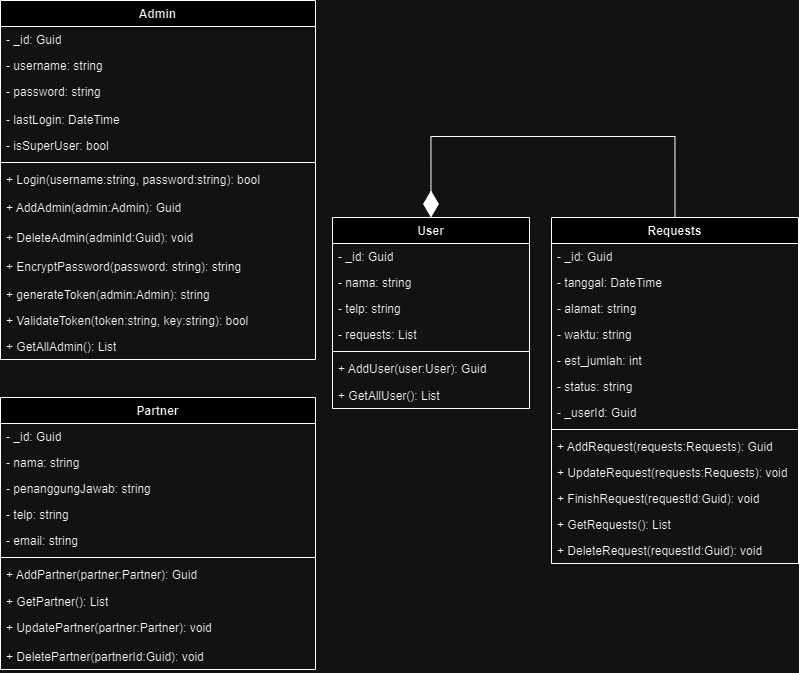

The diagram above was exported from draw.io. Its source (the exported page's mxGraphModel, read from the mxfile embedded in the PNG):
<mxGraphModel dx="638" dy="644" grid="0" gridSize="10" guides="1" tooltips="1" connect="1" arrows="1" fold="1" page="1" pageScale="1" pageWidth="827" pageHeight="1169" math="0" shadow="0">
  <root>
    <mxCell id="0" />
    <mxCell id="1" parent="0" />
    <mxCell id="ho6MLqiJOHWvphnnBdQ2-1" value="Admin" style="swimlane;fontStyle=1;align=center;verticalAlign=top;childLayout=stackLayout;horizontal=1;startSize=26;horizontalStack=0;resizeParent=1;resizeParentMax=0;resizeLast=0;collapsible=1;marginBottom=0;whiteSpace=wrap;html=1;" parent="1" vertex="1">
      <mxGeometry x="17" y="34" width="315" height="359" as="geometry" />
    </mxCell>
    <mxCell id="ho6MLqiJOHWvphnnBdQ2-8" value="- _id: Guid" style="text;strokeColor=none;fillColor=none;align=left;verticalAlign=top;spacingLeft=4;spacingRight=4;overflow=hidden;rotatable=0;points=[[0,0.5],[1,0.5]];portConstraint=eastwest;whiteSpace=wrap;html=1;" parent="ho6MLqiJOHWvphnnBdQ2-1" vertex="1">
      <mxGeometry y="26" width="315" height="26" as="geometry" />
    </mxCell>
    <mxCell id="ho6MLqiJOHWvphnnBdQ2-2" value="- username: string" style="text;strokeColor=none;fillColor=none;align=left;verticalAlign=top;spacingLeft=4;spacingRight=4;overflow=hidden;rotatable=0;points=[[0,0.5],[1,0.5]];portConstraint=eastwest;whiteSpace=wrap;html=1;" parent="ho6MLqiJOHWvphnnBdQ2-1" vertex="1">
      <mxGeometry y="52" width="315" height="26" as="geometry" />
    </mxCell>
    <mxCell id="ho6MLqiJOHWvphnnBdQ2-5" value="- password: string" style="text;strokeColor=none;fillColor=none;align=left;verticalAlign=top;spacingLeft=4;spacingRight=4;overflow=hidden;rotatable=0;points=[[0,0.5],[1,0.5]];portConstraint=eastwest;whiteSpace=wrap;html=1;" parent="ho6MLqiJOHWvphnnBdQ2-1" vertex="1">
      <mxGeometry y="78" width="315" height="28" as="geometry" />
    </mxCell>
    <mxCell id="ho6MLqiJOHWvphnnBdQ2-6" value="- lastLogin: DateTime" style="text;strokeColor=none;fillColor=none;align=left;verticalAlign=top;spacingLeft=4;spacingRight=4;overflow=hidden;rotatable=0;points=[[0,0.5],[1,0.5]];portConstraint=eastwest;whiteSpace=wrap;html=1;" parent="ho6MLqiJOHWvphnnBdQ2-1" vertex="1">
      <mxGeometry y="106" width="315" height="26" as="geometry" />
    </mxCell>
    <mxCell id="ho6MLqiJOHWvphnnBdQ2-10" value="- isSuperUser: bool" style="text;strokeColor=none;fillColor=none;align=left;verticalAlign=top;spacingLeft=4;spacingRight=4;overflow=hidden;rotatable=0;points=[[0,0.5],[1,0.5]];portConstraint=eastwest;whiteSpace=wrap;html=1;" parent="ho6MLqiJOHWvphnnBdQ2-1" vertex="1">
      <mxGeometry y="132" width="315" height="26" as="geometry" />
    </mxCell>
    <mxCell id="ho6MLqiJOHWvphnnBdQ2-3" value="" style="line;strokeWidth=1;fillColor=none;align=left;verticalAlign=middle;spacingTop=-1;spacingLeft=3;spacingRight=3;rotatable=0;labelPosition=right;points=[];portConstraint=eastwest;strokeColor=inherit;" parent="ho6MLqiJOHWvphnnBdQ2-1" vertex="1">
      <mxGeometry y="158" width="315" height="8" as="geometry" />
    </mxCell>
    <mxCell id="dkxpVPz2rjerG_n5Xo9f-4" value="+ Login(username:string, password:string): bool" style="text;strokeColor=none;fillColor=none;align=left;verticalAlign=top;spacingLeft=4;spacingRight=4;overflow=hidden;rotatable=0;points=[[0,0.5],[1,0.5]];portConstraint=eastwest;whiteSpace=wrap;html=1;" parent="ho6MLqiJOHWvphnnBdQ2-1" vertex="1">
      <mxGeometry y="166" width="315" height="28" as="geometry" />
    </mxCell>
    <mxCell id="Lo-lrXOjbIuZz3t9eMCt-1" value="+ AddAdmin(admin:Admin): Guid" style="text;strokeColor=none;fillColor=none;align=left;verticalAlign=top;spacingLeft=4;spacingRight=4;overflow=hidden;rotatable=0;points=[[0,0.5],[1,0.5]];portConstraint=eastwest;whiteSpace=wrap;html=1;" parent="ho6MLqiJOHWvphnnBdQ2-1" vertex="1">
      <mxGeometry y="194" width="315" height="30" as="geometry" />
    </mxCell>
    <mxCell id="Lo-lrXOjbIuZz3t9eMCt-2" value="+ DeleteAdmin(adminId:Guid): void" style="text;strokeColor=none;fillColor=none;align=left;verticalAlign=top;spacingLeft=4;spacingRight=4;overflow=hidden;rotatable=0;points=[[0,0.5],[1,0.5]];portConstraint=eastwest;whiteSpace=wrap;html=1;" parent="ho6MLqiJOHWvphnnBdQ2-1" vertex="1">
      <mxGeometry y="224" width="315" height="29" as="geometry" />
    </mxCell>
    <mxCell id="Lo-lrXOjbIuZz3t9eMCt-3" value="+ EncryptPassword(password: string): string" style="text;strokeColor=none;fillColor=none;align=left;verticalAlign=top;spacingLeft=4;spacingRight=4;overflow=hidden;rotatable=0;points=[[0,0.5],[1,0.5]];portConstraint=eastwest;whiteSpace=wrap;html=1;" parent="ho6MLqiJOHWvphnnBdQ2-1" vertex="1">
      <mxGeometry y="253" width="315" height="28" as="geometry" />
    </mxCell>
    <mxCell id="Lo-lrXOjbIuZz3t9eMCt-5" value="+ generateToken(admin:Admin): string" style="text;strokeColor=none;fillColor=none;align=left;verticalAlign=top;spacingLeft=4;spacingRight=4;overflow=hidden;rotatable=0;points=[[0,0.5],[1,0.5]];portConstraint=eastwest;whiteSpace=wrap;html=1;" parent="ho6MLqiJOHWvphnnBdQ2-1" vertex="1">
      <mxGeometry y="281" width="315" height="26" as="geometry" />
    </mxCell>
    <mxCell id="-9YAe3qqJyOk6lA5ku3Q-5" value="+ ValidateToken(token:string, key:string): bool" style="text;strokeColor=none;fillColor=none;align=left;verticalAlign=top;spacingLeft=4;spacingRight=4;overflow=hidden;rotatable=0;points=[[0,0.5],[1,0.5]];portConstraint=eastwest;whiteSpace=wrap;html=1;" vertex="1" parent="ho6MLqiJOHWvphnnBdQ2-1">
      <mxGeometry y="307" width="315" height="26" as="geometry" />
    </mxCell>
    <mxCell id="-9YAe3qqJyOk6lA5ku3Q-6" value="+ GetAllAdmin(): List" style="text;strokeColor=none;fillColor=none;align=left;verticalAlign=top;spacingLeft=4;spacingRight=4;overflow=hidden;rotatable=0;points=[[0,0.5],[1,0.5]];portConstraint=eastwest;whiteSpace=wrap;html=1;" vertex="1" parent="ho6MLqiJOHWvphnnBdQ2-1">
      <mxGeometry y="333" width="315" height="26" as="geometry" />
    </mxCell>
    <mxCell id="2dIrq-bHuluxvoE8fCdT-1" value="User" style="swimlane;fontStyle=1;align=center;verticalAlign=top;childLayout=stackLayout;horizontal=1;startSize=26;horizontalStack=0;resizeParent=1;resizeParentMax=0;resizeLast=0;collapsible=1;marginBottom=0;whiteSpace=wrap;html=1;" parent="1" vertex="1">
      <mxGeometry x="349" y="251" width="197" height="191" as="geometry" />
    </mxCell>
    <mxCell id="2dIrq-bHuluxvoE8fCdT-2" value="- _id: Guid" style="text;strokeColor=none;fillColor=none;align=left;verticalAlign=top;spacingLeft=4;spacingRight=4;overflow=hidden;rotatable=0;points=[[0,0.5],[1,0.5]];portConstraint=eastwest;whiteSpace=wrap;html=1;" parent="2dIrq-bHuluxvoE8fCdT-1" vertex="1">
      <mxGeometry y="26" width="197" height="26" as="geometry" />
    </mxCell>
    <mxCell id="2dIrq-bHuluxvoE8fCdT-3" value="- nama: string" style="text;strokeColor=none;fillColor=none;align=left;verticalAlign=top;spacingLeft=4;spacingRight=4;overflow=hidden;rotatable=0;points=[[0,0.5],[1,0.5]];portConstraint=eastwest;whiteSpace=wrap;html=1;" parent="2dIrq-bHuluxvoE8fCdT-1" vertex="1">
      <mxGeometry y="52" width="197" height="26" as="geometry" />
    </mxCell>
    <mxCell id="2dIrq-bHuluxvoE8fCdT-4" value="- telp: string" style="text;strokeColor=none;fillColor=none;align=left;verticalAlign=top;spacingLeft=4;spacingRight=4;overflow=hidden;rotatable=0;points=[[0,0.5],[1,0.5]];portConstraint=eastwest;whiteSpace=wrap;html=1;" parent="2dIrq-bHuluxvoE8fCdT-1" vertex="1">
      <mxGeometry y="78" width="197" height="26" as="geometry" />
    </mxCell>
    <mxCell id="dkxpVPz2rjerG_n5Xo9f-1" value="- requests: List" style="text;strokeColor=none;fillColor=none;align=left;verticalAlign=top;spacingLeft=4;spacingRight=4;overflow=hidden;rotatable=0;points=[[0,0.5],[1,0.5]];portConstraint=eastwest;whiteSpace=wrap;html=1;" parent="2dIrq-bHuluxvoE8fCdT-1" vertex="1">
      <mxGeometry y="104" width="197" height="26" as="geometry" />
    </mxCell>
    <mxCell id="2dIrq-bHuluxvoE8fCdT-7" value="" style="line;strokeWidth=1;fillColor=none;align=left;verticalAlign=middle;spacingTop=-1;spacingLeft=3;spacingRight=3;rotatable=0;labelPosition=right;points=[];portConstraint=eastwest;strokeColor=inherit;" parent="2dIrq-bHuluxvoE8fCdT-1" vertex="1">
      <mxGeometry y="130" width="197" height="8" as="geometry" />
    </mxCell>
    <mxCell id="Lo-lrXOjbIuZz3t9eMCt-11" value="+ AddUser(user:User): Guid" style="text;strokeColor=none;fillColor=none;align=left;verticalAlign=top;spacingLeft=4;spacingRight=4;overflow=hidden;rotatable=0;points=[[0,0.5],[1,0.5]];portConstraint=eastwest;whiteSpace=wrap;html=1;" parent="2dIrq-bHuluxvoE8fCdT-1" vertex="1">
      <mxGeometry y="138" width="197" height="27" as="geometry" />
    </mxCell>
    <mxCell id="Lo-lrXOjbIuZz3t9eMCt-12" value="+ GetAllUser(): List" style="text;strokeColor=none;fillColor=none;align=left;verticalAlign=top;spacingLeft=4;spacingRight=4;overflow=hidden;rotatable=0;points=[[0,0.5],[1,0.5]];portConstraint=eastwest;whiteSpace=wrap;html=1;" parent="2dIrq-bHuluxvoE8fCdT-1" vertex="1">
      <mxGeometry y="165" width="197" height="26" as="geometry" />
    </mxCell>
    <mxCell id="2dIrq-bHuluxvoE8fCdT-8" value="Requests" style="swimlane;fontStyle=1;align=center;verticalAlign=top;childLayout=stackLayout;horizontal=1;startSize=26;horizontalStack=0;resizeParent=1;resizeParentMax=0;resizeLast=0;collapsible=1;marginBottom=0;whiteSpace=wrap;html=1;" parent="1" vertex="1">
      <mxGeometry x="568" y="251" width="247" height="346" as="geometry" />
    </mxCell>
    <mxCell id="2dIrq-bHuluxvoE8fCdT-35" value="- _id: Guid" style="text;strokeColor=none;fillColor=none;align=left;verticalAlign=top;spacingLeft=4;spacingRight=4;overflow=hidden;rotatable=0;points=[[0,0.5],[1,0.5]];portConstraint=eastwest;whiteSpace=wrap;html=1;" parent="2dIrq-bHuluxvoE8fCdT-8" vertex="1">
      <mxGeometry y="26" width="247" height="26" as="geometry" />
    </mxCell>
    <mxCell id="2dIrq-bHuluxvoE8fCdT-33" value="- tanggal: DateTime" style="text;strokeColor=none;fillColor=none;align=left;verticalAlign=top;spacingLeft=4;spacingRight=4;overflow=hidden;rotatable=0;points=[[0,0.5],[1,0.5]];portConstraint=eastwest;whiteSpace=wrap;html=1;" parent="2dIrq-bHuluxvoE8fCdT-8" vertex="1">
      <mxGeometry y="52" width="247" height="26" as="geometry" />
    </mxCell>
    <mxCell id="2dIrq-bHuluxvoE8fCdT-10" value="- alamat: string" style="text;strokeColor=none;fillColor=none;align=left;verticalAlign=top;spacingLeft=4;spacingRight=4;overflow=hidden;rotatable=0;points=[[0,0.5],[1,0.5]];portConstraint=eastwest;whiteSpace=wrap;html=1;" parent="2dIrq-bHuluxvoE8fCdT-8" vertex="1">
      <mxGeometry y="78" width="247" height="26" as="geometry" />
    </mxCell>
    <mxCell id="2dIrq-bHuluxvoE8fCdT-11" value="- waktu: string" style="text;strokeColor=none;fillColor=none;align=left;verticalAlign=top;spacingLeft=4;spacingRight=4;overflow=hidden;rotatable=0;points=[[0,0.5],[1,0.5]];portConstraint=eastwest;whiteSpace=wrap;html=1;" parent="2dIrq-bHuluxvoE8fCdT-8" vertex="1">
      <mxGeometry y="104" width="247" height="26" as="geometry" />
    </mxCell>
    <mxCell id="2dIrq-bHuluxvoE8fCdT-19" value="- est_jumlah: int" style="text;strokeColor=none;fillColor=none;align=left;verticalAlign=top;spacingLeft=4;spacingRight=4;overflow=hidden;rotatable=0;points=[[0,0.5],[1,0.5]];portConstraint=eastwest;whiteSpace=wrap;html=1;" parent="2dIrq-bHuluxvoE8fCdT-8" vertex="1">
      <mxGeometry y="130" width="247" height="26" as="geometry" />
    </mxCell>
    <mxCell id="2dIrq-bHuluxvoE8fCdT-36" value="- status: string" style="text;strokeColor=none;fillColor=none;align=left;verticalAlign=top;spacingLeft=4;spacingRight=4;overflow=hidden;rotatable=0;points=[[0,0.5],[1,0.5]];portConstraint=eastwest;whiteSpace=wrap;html=1;" parent="2dIrq-bHuluxvoE8fCdT-8" vertex="1">
      <mxGeometry y="156" width="247" height="26" as="geometry" />
    </mxCell>
    <mxCell id="-9YAe3qqJyOk6lA5ku3Q-10" value="- _userId: Guid" style="text;strokeColor=none;fillColor=none;align=left;verticalAlign=top;spacingLeft=4;spacingRight=4;overflow=hidden;rotatable=0;points=[[0,0.5],[1,0.5]];portConstraint=eastwest;whiteSpace=wrap;html=1;" vertex="1" parent="2dIrq-bHuluxvoE8fCdT-8">
      <mxGeometry y="182" width="247" height="26" as="geometry" />
    </mxCell>
    <mxCell id="2dIrq-bHuluxvoE8fCdT-12" value="" style="line;strokeWidth=1;fillColor=none;align=left;verticalAlign=middle;spacingTop=-1;spacingLeft=3;spacingRight=3;rotatable=0;labelPosition=right;points=[];portConstraint=eastwest;strokeColor=inherit;" parent="2dIrq-bHuluxvoE8fCdT-8" vertex="1">
      <mxGeometry y="208" width="247" height="8" as="geometry" />
    </mxCell>
    <mxCell id="Lo-lrXOjbIuZz3t9eMCt-13" value="+ AddRequest(requests:Requests): Guid" style="text;strokeColor=none;fillColor=none;align=left;verticalAlign=top;spacingLeft=4;spacingRight=4;overflow=hidden;rotatable=0;points=[[0,0.5],[1,0.5]];portConstraint=eastwest;whiteSpace=wrap;html=1;" parent="2dIrq-bHuluxvoE8fCdT-8" vertex="1">
      <mxGeometry y="216" width="247" height="26" as="geometry" />
    </mxCell>
    <mxCell id="Lo-lrXOjbIuZz3t9eMCt-14" value="+ UpdateRequest(requests:Requests): void" style="text;strokeColor=none;fillColor=none;align=left;verticalAlign=top;spacingLeft=4;spacingRight=4;overflow=hidden;rotatable=0;points=[[0,0.5],[1,0.5]];portConstraint=eastwest;whiteSpace=wrap;html=1;" parent="2dIrq-bHuluxvoE8fCdT-8" vertex="1">
      <mxGeometry y="242" width="247" height="26" as="geometry" />
    </mxCell>
    <mxCell id="Lo-lrXOjbIuZz3t9eMCt-15" value="+ FinishRequest(requestId:Guid): void" style="text;strokeColor=none;fillColor=none;align=left;verticalAlign=top;spacingLeft=4;spacingRight=4;overflow=hidden;rotatable=0;points=[[0,0.5],[1,0.5]];portConstraint=eastwest;whiteSpace=wrap;html=1;" parent="2dIrq-bHuluxvoE8fCdT-8" vertex="1">
      <mxGeometry y="268" width="247" height="26" as="geometry" />
    </mxCell>
    <mxCell id="Lo-lrXOjbIuZz3t9eMCt-16" value="+ GetRequests(): List" style="text;strokeColor=none;fillColor=none;align=left;verticalAlign=top;spacingLeft=4;spacingRight=4;overflow=hidden;rotatable=0;points=[[0,0.5],[1,0.5]];portConstraint=eastwest;whiteSpace=wrap;html=1;" parent="2dIrq-bHuluxvoE8fCdT-8" vertex="1">
      <mxGeometry y="294" width="247" height="26" as="geometry" />
    </mxCell>
    <mxCell id="0ZHP7-GRunIPFqeBScvo-4" value="+ DeleteRequest(requestId:Guid): void" style="text;strokeColor=none;fillColor=none;align=left;verticalAlign=top;spacingLeft=4;spacingRight=4;overflow=hidden;rotatable=0;points=[[0,0.5],[1,0.5]];portConstraint=eastwest;whiteSpace=wrap;html=1;" vertex="1" parent="2dIrq-bHuluxvoE8fCdT-8">
      <mxGeometry y="320" width="247" height="26" as="geometry" />
    </mxCell>
    <mxCell id="2dIrq-bHuluxvoE8fCdT-21" value="Partner" style="swimlane;fontStyle=1;align=center;verticalAlign=top;childLayout=stackLayout;horizontal=1;startSize=26;horizontalStack=0;resizeParent=1;resizeParentMax=0;resizeLast=0;collapsible=1;marginBottom=0;whiteSpace=wrap;html=1;" parent="1" vertex="1">
      <mxGeometry x="17" y="431" width="315" height="272" as="geometry" />
    </mxCell>
    <mxCell id="2dIrq-bHuluxvoE8fCdT-34" value="- _id: Guid" style="text;strokeColor=none;fillColor=none;align=left;verticalAlign=top;spacingLeft=4;spacingRight=4;overflow=hidden;rotatable=0;points=[[0,0.5],[1,0.5]];portConstraint=eastwest;whiteSpace=wrap;html=1;" parent="2dIrq-bHuluxvoE8fCdT-21" vertex="1">
      <mxGeometry y="26" width="315" height="26" as="geometry" />
    </mxCell>
    <mxCell id="2dIrq-bHuluxvoE8fCdT-22" value="- nama: string" style="text;strokeColor=none;fillColor=none;align=left;verticalAlign=top;spacingLeft=4;spacingRight=4;overflow=hidden;rotatable=0;points=[[0,0.5],[1,0.5]];portConstraint=eastwest;whiteSpace=wrap;html=1;" parent="2dIrq-bHuluxvoE8fCdT-21" vertex="1">
      <mxGeometry y="52" width="315" height="26" as="geometry" />
    </mxCell>
    <mxCell id="2dIrq-bHuluxvoE8fCdT-23" value="- penanggungJawab: string" style="text;strokeColor=none;fillColor=none;align=left;verticalAlign=top;spacingLeft=4;spacingRight=4;overflow=hidden;rotatable=0;points=[[0,0.5],[1,0.5]];portConstraint=eastwest;whiteSpace=wrap;html=1;" parent="2dIrq-bHuluxvoE8fCdT-21" vertex="1">
      <mxGeometry y="78" width="315" height="26" as="geometry" />
    </mxCell>
    <mxCell id="2dIrq-bHuluxvoE8fCdT-24" value="- telp: string" style="text;strokeColor=none;fillColor=none;align=left;verticalAlign=top;spacingLeft=4;spacingRight=4;overflow=hidden;rotatable=0;points=[[0,0.5],[1,0.5]];portConstraint=eastwest;whiteSpace=wrap;html=1;" parent="2dIrq-bHuluxvoE8fCdT-21" vertex="1">
      <mxGeometry y="104" width="315" height="26" as="geometry" />
    </mxCell>
    <mxCell id="2dIrq-bHuluxvoE8fCdT-25" value="- email: string" style="text;strokeColor=none;fillColor=none;align=left;verticalAlign=top;spacingLeft=4;spacingRight=4;overflow=hidden;rotatable=0;points=[[0,0.5],[1,0.5]];portConstraint=eastwest;whiteSpace=wrap;html=1;" parent="2dIrq-bHuluxvoE8fCdT-21" vertex="1">
      <mxGeometry y="130" width="315" height="26" as="geometry" />
    </mxCell>
    <mxCell id="2dIrq-bHuluxvoE8fCdT-32" value="" style="line;strokeWidth=1;fillColor=none;align=left;verticalAlign=middle;spacingTop=-1;spacingLeft=3;spacingRight=3;rotatable=0;labelPosition=right;points=[];portConstraint=eastwest;strokeColor=inherit;" parent="2dIrq-bHuluxvoE8fCdT-21" vertex="1">
      <mxGeometry y="156" width="315" height="8" as="geometry" />
    </mxCell>
    <mxCell id="Lo-lrXOjbIuZz3t9eMCt-6" value="+ AddPartner(partner:Partner): Guid" style="text;strokeColor=none;fillColor=none;align=left;verticalAlign=top;spacingLeft=4;spacingRight=4;overflow=hidden;rotatable=0;points=[[0,0.5],[1,0.5]];portConstraint=eastwest;whiteSpace=wrap;html=1;" parent="2dIrq-bHuluxvoE8fCdT-21" vertex="1">
      <mxGeometry y="164" width="315" height="27" as="geometry" />
    </mxCell>
    <mxCell id="Lo-lrXOjbIuZz3t9eMCt-7" value="+ GetPartner(): List" style="text;strokeColor=none;fillColor=none;align=left;verticalAlign=top;spacingLeft=4;spacingRight=4;overflow=hidden;rotatable=0;points=[[0,0.5],[1,0.5]];portConstraint=eastwest;whiteSpace=wrap;html=1;" parent="2dIrq-bHuluxvoE8fCdT-21" vertex="1">
      <mxGeometry y="191" width="315" height="26" as="geometry" />
    </mxCell>
    <mxCell id="Lo-lrXOjbIuZz3t9eMCt-8" value="+ UpdatePartner(partner:Partner): void" style="text;strokeColor=none;fillColor=none;align=left;verticalAlign=top;spacingLeft=4;spacingRight=4;overflow=hidden;rotatable=0;points=[[0,0.5],[1,0.5]];portConstraint=eastwest;whiteSpace=wrap;html=1;" parent="2dIrq-bHuluxvoE8fCdT-21" vertex="1">
      <mxGeometry y="217" width="315" height="29" as="geometry" />
    </mxCell>
    <mxCell id="Lo-lrXOjbIuZz3t9eMCt-9" value="+ DeletePartner(partnerId:Guid): void" style="text;strokeColor=none;fillColor=none;align=left;verticalAlign=top;spacingLeft=4;spacingRight=4;overflow=hidden;rotatable=0;points=[[0,0.5],[1,0.5]];portConstraint=eastwest;whiteSpace=wrap;html=1;" parent="2dIrq-bHuluxvoE8fCdT-21" vertex="1">
      <mxGeometry y="246" width="315" height="26" as="geometry" />
    </mxCell>
    <mxCell id="-9YAe3qqJyOk6lA5ku3Q-7" value="" style="endArrow=diamondThin;endFill=1;endSize=24;html=1;rounded=0;entryX=0.5;entryY=0;entryDx=0;entryDy=0;exitX=0.5;exitY=0;exitDx=0;exitDy=0;edgeStyle=orthogonalEdgeStyle;" edge="1" parent="1" source="2dIrq-bHuluxvoE8fCdT-8" target="2dIrq-bHuluxvoE8fCdT-1">
      <mxGeometry width="160" relative="1" as="geometry">
        <mxPoint x="293" y="399" as="sourcePoint" />
        <mxPoint x="453" y="399" as="targetPoint" />
        <Array as="points">
          <mxPoint x="691" y="170" />
          <mxPoint x="447" y="170" />
        </Array>
      </mxGeometry>
    </mxCell>
  </root>
</mxGraphModel>